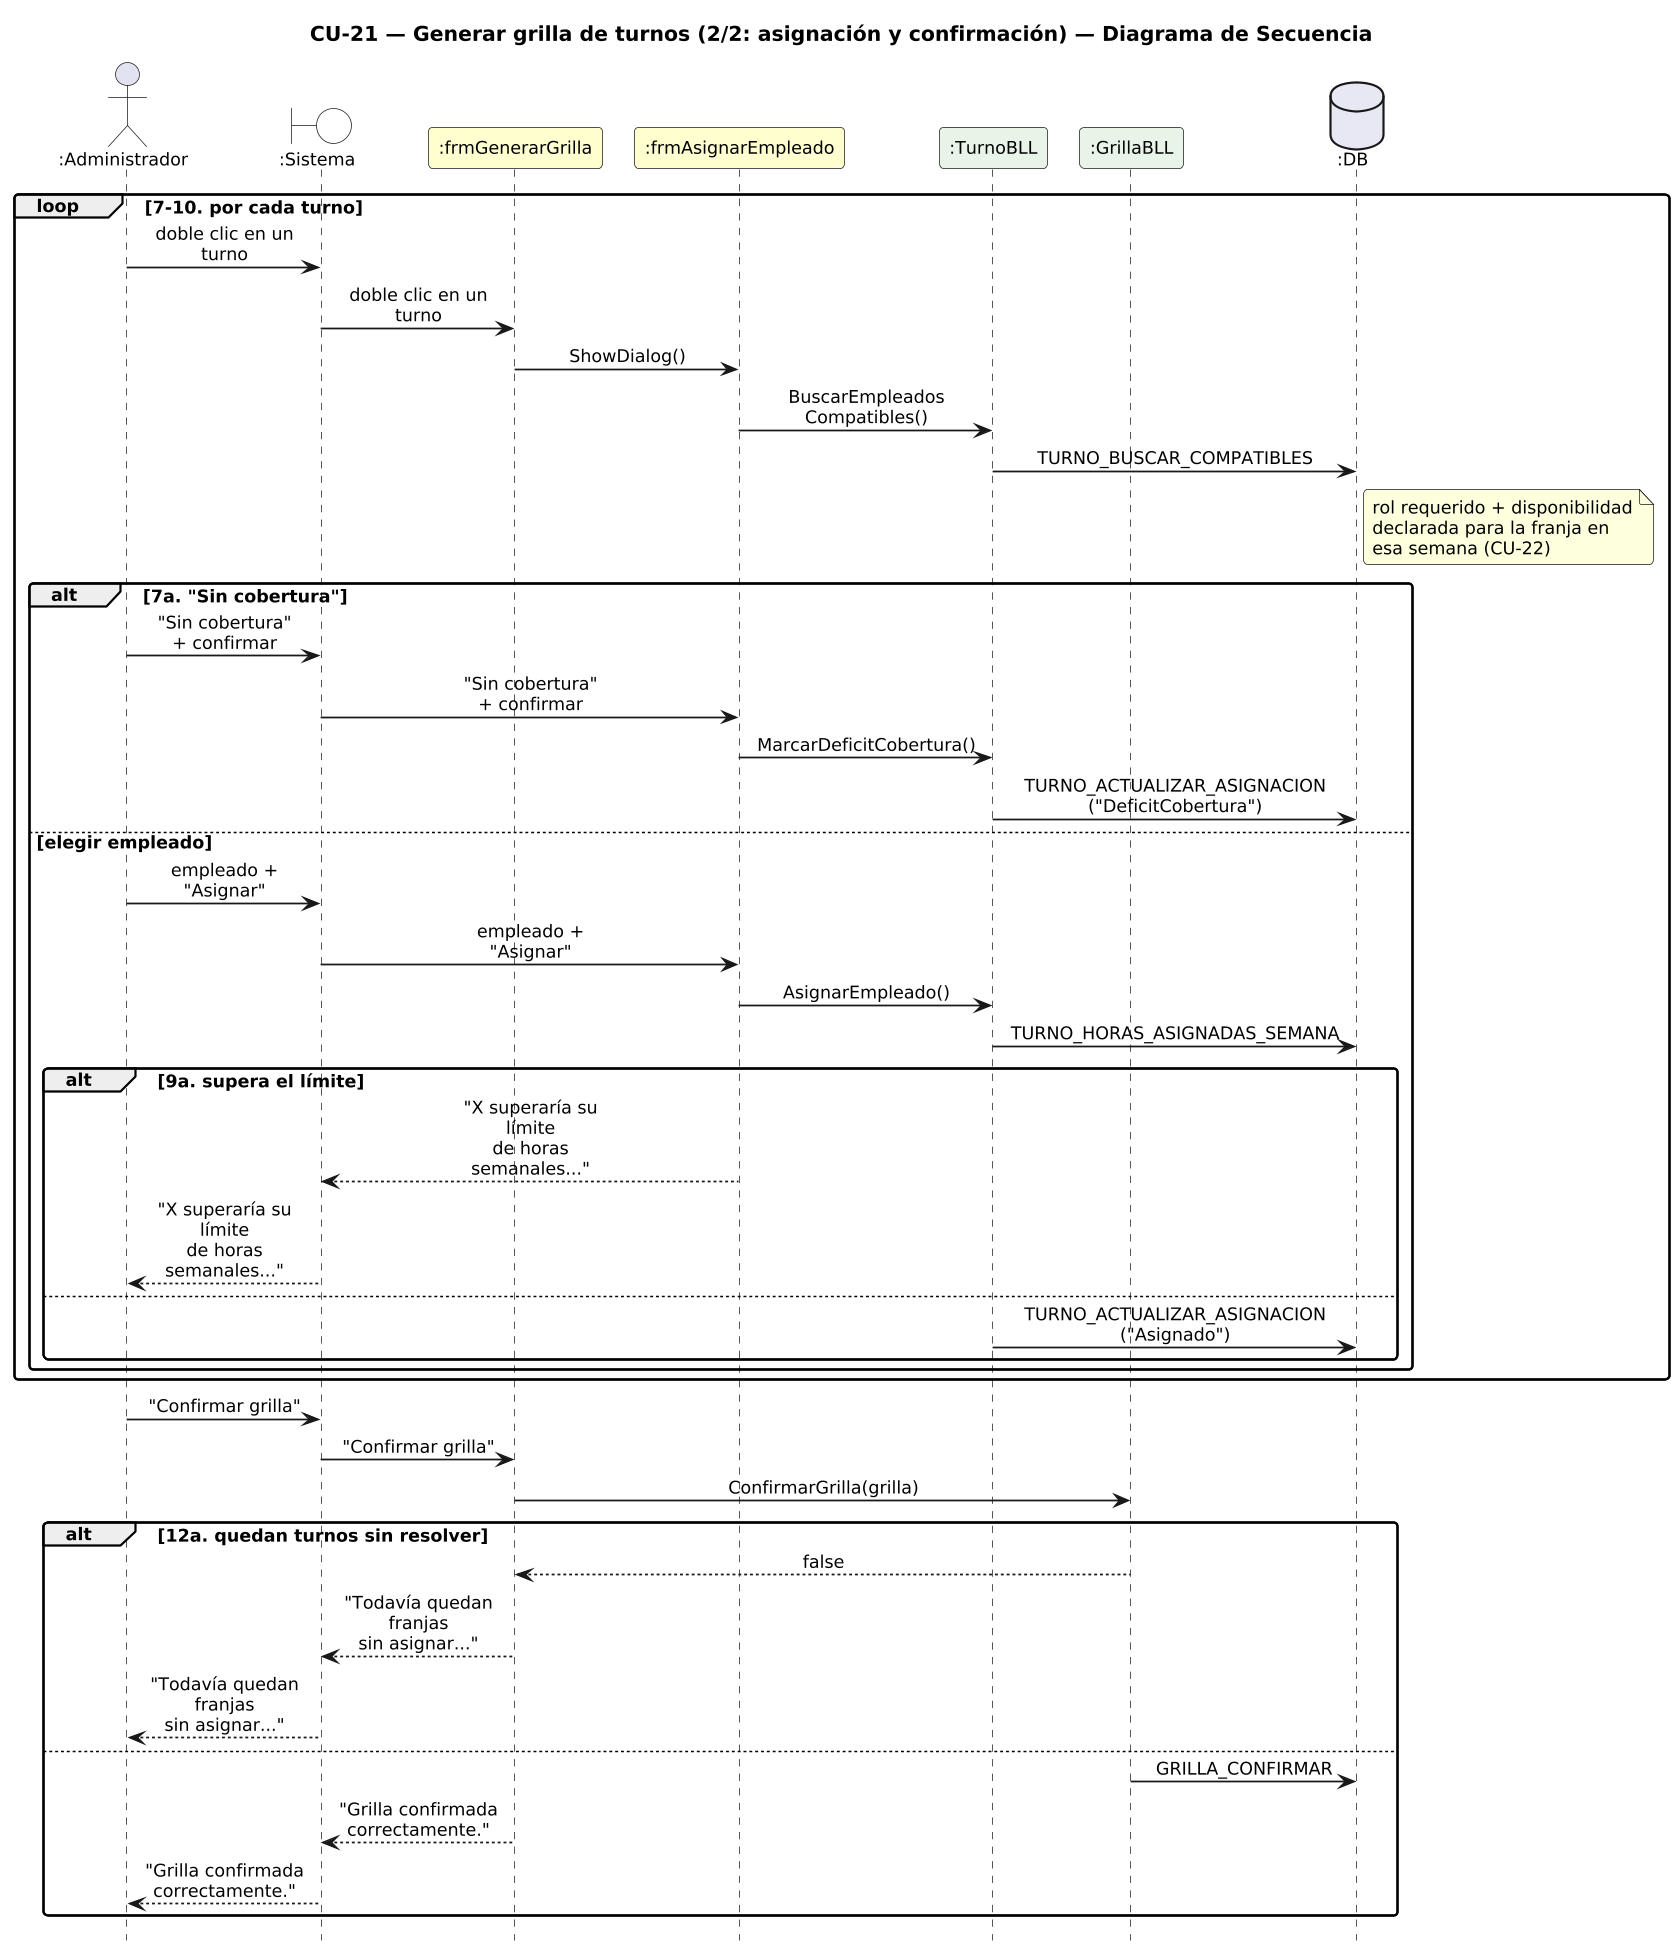

The diagram above was rendered by PlantUML. Its source (embedded in the PNG):
@startuml DiagramaSecuencia_CU21b_GenerarGrilla_Asignacion

title CU-21 — Generar grilla de turnos (2/2: asignación y confirmación) — Diagrama de Secuencia

skinparam shadowing false
skinparam roundcorner 6
skinparam sequenceArrowThickness 1.2
skinparam ParticipantPadding 6
skinparam BoxPadding 4
skinparam maxMessageSize 115
skinparam sequenceMessageAlign center
skinparam defaultFontSize 12
skinparam dpi 140
hide footbox

actor ":Administrador" as A
boundary ":Sistema" as SYS #FFFFFF
participant ":frmGenerarGrilla" as F #FEFECE
participant ":frmAsignarEmpleado" as AE #FEFECE
participant ":TurnoBLL" as T #E8F4E8
participant ":GrillaBLL" as G #E8F4E8
database ":DB" as DB #E8E8F4

loop 7-10. por cada turno
  A -> SYS : doble clic en un turno
  SYS -> F : doble clic en un turno
  F -> AE : ShowDialog()
  AE -> T : BuscarEmpleados\nCompatibles()
  T -> DB : TURNO_BUSCAR_COMPATIBLES
  note right of DB : rol requerido + disponibilidad\ndeclarada para la franja en\nesa semana (CU-22)
  alt 7a. "Sin cobertura"
    A -> SYS : "Sin cobertura"\n+ confirmar
    SYS -> AE : "Sin cobertura"\n+ confirmar
    AE -> T : MarcarDeficitCobertura()
    T -> DB : TURNO_ACTUALIZAR_ASIGNACION\n("DeficitCobertura")
  else elegir empleado
    A -> SYS : empleado + "Asignar"
    SYS -> AE : empleado + "Asignar"
    AE -> T : AsignarEmpleado()
    T -> DB : TURNO_HORAS_ASIGNADAS_SEMANA
    alt 9a. supera el límite
      AE --> SYS : "X superaría su límite\nde horas semanales..."
      SYS --> A : "X superaría su límite\nde horas semanales..."
    else
      T -> DB : TURNO_ACTUALIZAR_ASIGNACION\n("Asignado")
    end
  end
end
A -> SYS : "Confirmar grilla"
SYS -> F : "Confirmar grilla"
F -> G : ConfirmarGrilla(grilla)
alt 12a. quedan turnos sin resolver
  G --> F : false
  F --> SYS : "Todavía quedan franjas\nsin asignar..."
  SYS --> A : "Todavía quedan franjas\nsin asignar..."
else
  G -> DB : GRILLA_CONFIRMAR
  F --> SYS : "Grilla confirmada\ncorrectamente."
  SYS --> A : "Grilla confirmada\ncorrectamente."
end

@enduml